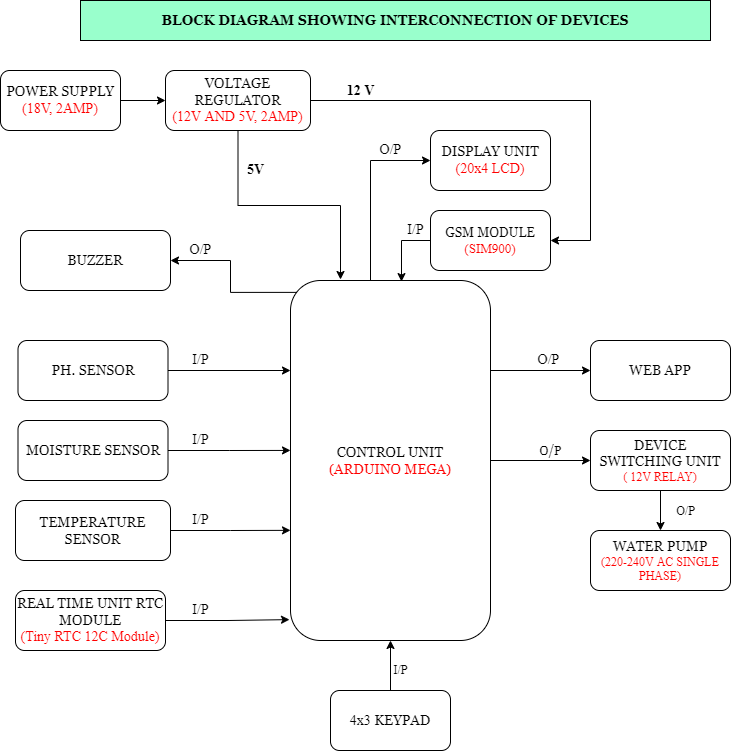

The diagram above was exported from draw.io. Its source (the exported page's mxGraphModel, read from the mxfile embedded in the PNG):
<mxGraphModel dx="868" dy="593" grid="1" gridSize="10" guides="1" tooltips="1" connect="1" arrows="1" fold="1" page="1" pageScale="1" pageWidth="850" pageHeight="1100" math="0" shadow="0">
  <root>
    <mxCell id="0" />
    <mxCell id="1" parent="0" />
    <mxCell id="MpPAInCxf2_FI3hQtMMo-20" style="edgeStyle=orthogonalEdgeStyle;rounded=0;orthogonalLoop=1;jettySize=auto;html=1;entryX=0;entryY=0.25;entryDx=0;entryDy=0;fontFamily=Times New Roman;fontSize=14;fontColor=#FF0000;" parent="1" source="kArC47MY0aVgS9kfDRBk-1" target="kArC47MY0aVgS9kfDRBk-5" edge="1">
      <mxGeometry relative="1" as="geometry" />
    </mxCell>
    <mxCell id="kArC47MY0aVgS9kfDRBk-1" value="&lt;font face=&quot;Georgia&quot; style=&quot;font-size: 14px&quot;&gt;PH. SENSOR&lt;/font&gt;" style="rounded=1;whiteSpace=wrap;html=1;" parent="1" vertex="1">
      <mxGeometry x="27.5" y="370" width="150" height="60" as="geometry" />
    </mxCell>
    <mxCell id="MpPAInCxf2_FI3hQtMMo-22" style="edgeStyle=orthogonalEdgeStyle;rounded=0;orthogonalLoop=1;jettySize=auto;html=1;entryX=0;entryY=0.694;entryDx=0;entryDy=0;entryPerimeter=0;fontFamily=Times New Roman;fontSize=14;fontColor=#FF0000;" parent="1" source="kArC47MY0aVgS9kfDRBk-2" target="kArC47MY0aVgS9kfDRBk-5" edge="1">
      <mxGeometry relative="1" as="geometry" />
    </mxCell>
    <mxCell id="kArC47MY0aVgS9kfDRBk-2" value="&lt;font face=&quot;Georgia&quot; style=&quot;font-size: 14px&quot;&gt;TEMPERATURE SENSOR&lt;/font&gt;" style="rounded=1;whiteSpace=wrap;html=1;" parent="1" vertex="1">
      <mxGeometry x="25" y="530" width="155" height="60" as="geometry" />
    </mxCell>
    <mxCell id="MpPAInCxf2_FI3hQtMMo-21" style="edgeStyle=orthogonalEdgeStyle;rounded=0;orthogonalLoop=1;jettySize=auto;html=1;entryX=0;entryY=0.472;entryDx=0;entryDy=0;entryPerimeter=0;fontFamily=Times New Roman;fontSize=14;fontColor=#FF0000;" parent="1" source="kArC47MY0aVgS9kfDRBk-3" target="kArC47MY0aVgS9kfDRBk-5" edge="1">
      <mxGeometry relative="1" as="geometry" />
    </mxCell>
    <mxCell id="kArC47MY0aVgS9kfDRBk-3" value="&lt;font face=&quot;Georgia&quot; style=&quot;font-size: 14px&quot;&gt;MOISTURE SENSOR&lt;/font&gt;" style="rounded=1;whiteSpace=wrap;html=1;" parent="1" vertex="1">
      <mxGeometry x="27.5" y="450" width="150" height="60" as="geometry" />
    </mxCell>
    <mxCell id="MpPAInCxf2_FI3hQtMMo-4" style="edgeStyle=orthogonalEdgeStyle;rounded=0;orthogonalLoop=1;jettySize=auto;html=1;entryX=0;entryY=0.5;entryDx=0;entryDy=0;fontFamily=Georgia;fontSize=14;fontColor=#FF0000;" parent="1" source="kArC47MY0aVgS9kfDRBk-5" target="kArC47MY0aVgS9kfDRBk-22" edge="1">
      <mxGeometry relative="1" as="geometry">
        <Array as="points">
          <mxPoint x="380" y="190" />
        </Array>
      </mxGeometry>
    </mxCell>
    <mxCell id="MpPAInCxf2_FI3hQtMMo-29" style="edgeStyle=orthogonalEdgeStyle;rounded=0;orthogonalLoop=1;jettySize=auto;html=1;exitX=0.035;exitY=0.033;exitDx=0;exitDy=0;entryX=1;entryY=0.5;entryDx=0;entryDy=0;fontFamily=Times New Roman;fontSize=14;fontColor=#000000;exitPerimeter=0;" parent="1" source="kArC47MY0aVgS9kfDRBk-5" target="kArC47MY0aVgS9kfDRBk-16" edge="1">
      <mxGeometry relative="1" as="geometry" />
    </mxCell>
    <mxCell id="MpPAInCxf2_FI3hQtMMo-32" style="edgeStyle=orthogonalEdgeStyle;rounded=0;orthogonalLoop=1;jettySize=auto;html=1;exitX=1;exitY=0.25;exitDx=0;exitDy=0;entryX=0;entryY=0.5;entryDx=0;entryDy=0;fontFamily=Times New Roman;fontSize=14;fontColor=#000000;" parent="1" source="kArC47MY0aVgS9kfDRBk-5" target="kArC47MY0aVgS9kfDRBk-20" edge="1">
      <mxGeometry relative="1" as="geometry" />
    </mxCell>
    <mxCell id="MpPAInCxf2_FI3hQtMMo-35" value="" style="edgeStyle=orthogonalEdgeStyle;rounded=0;orthogonalLoop=1;jettySize=auto;html=1;fontFamily=Times New Roman;fontSize=14;fontColor=#000000;" parent="1" source="kArC47MY0aVgS9kfDRBk-5" target="MpPAInCxf2_FI3hQtMMo-34" edge="1">
      <mxGeometry relative="1" as="geometry" />
    </mxCell>
    <mxCell id="kArC47MY0aVgS9kfDRBk-5" value="&lt;font face=&quot;Georgia&quot; style=&quot;font-size: 14px&quot;&gt;CONTROL UNIT&lt;br&gt;&lt;font color=&quot;#ff0000&quot;&gt;(ARDUINO MEGA)&lt;/font&gt;&lt;br&gt;&lt;/font&gt;" style="whiteSpace=wrap;html=1;rounded=1;" parent="1" vertex="1">
      <mxGeometry x="300" y="310" width="200" height="360" as="geometry" />
    </mxCell>
    <mxCell id="MpPAInCxf2_FI3hQtMMo-40" style="edgeStyle=orthogonalEdgeStyle;rounded=0;orthogonalLoop=1;jettySize=auto;html=1;exitX=0;exitY=0.5;exitDx=0;exitDy=0;entryX=0.555;entryY=0.003;entryDx=0;entryDy=0;entryPerimeter=0;fontFamily=Times New Roman;fontSize=12;fontColor=#000000;" parent="1" source="kArC47MY0aVgS9kfDRBk-10" target="kArC47MY0aVgS9kfDRBk-5" edge="1">
      <mxGeometry relative="1" as="geometry" />
    </mxCell>
    <mxCell id="kArC47MY0aVgS9kfDRBk-10" value="&lt;font style=&quot;font-size: 13px&quot;&gt;&lt;font face=&quot;Georgia&quot;&gt;GSM MODULE&lt;/font&gt;&lt;br&gt;&lt;font color=&quot;#ff0000&quot; face=&quot;Times New Roman&quot;&gt;(SIM900)&lt;/font&gt;&lt;br&gt;&lt;/font&gt;" style="whiteSpace=wrap;html=1;rounded=1;" parent="1" vertex="1">
      <mxGeometry x="440" y="240" width="120" height="60" as="geometry" />
    </mxCell>
    <mxCell id="kArC47MY0aVgS9kfDRBk-16" value="&lt;font face=&quot;Georgia&quot; style=&quot;font-size: 14px&quot;&gt;BUZZER&lt;/font&gt;" style="whiteSpace=wrap;html=1;rounded=1;" parent="1" vertex="1">
      <mxGeometry x="30" y="260" width="150" height="60" as="geometry" />
    </mxCell>
    <mxCell id="kArC47MY0aVgS9kfDRBk-20" value="&lt;font style=&quot;font-size: 14px&quot; face=&quot;Georgia&quot;&gt;WEB APP&lt;/font&gt;" style="whiteSpace=wrap;html=1;rounded=1;" parent="1" vertex="1">
      <mxGeometry x="600" y="370" width="140" height="60" as="geometry" />
    </mxCell>
    <mxCell id="kArC47MY0aVgS9kfDRBk-22" value="&lt;font style=&quot;font-size: 14px&quot;&gt;&lt;font face=&quot;Georgia&quot;&gt;DISPLAY UNIT&lt;/font&gt;&lt;br&gt;&lt;font color=&quot;#ff0000&quot; face=&quot;Times New Roman&quot;&gt;(20x4 LCD)&lt;/font&gt;&lt;br&gt;&lt;/font&gt;" style="whiteSpace=wrap;html=1;rounded=1;" parent="1" vertex="1">
      <mxGeometry x="440" y="160" width="120" height="60" as="geometry" />
    </mxCell>
    <mxCell id="kArC47MY0aVgS9kfDRBk-30" value="&lt;b&gt;BLOCK DIAGRAM SHOWING INTERCONNECTION OF DEVICES&lt;/b&gt;" style="rounded=0;whiteSpace=wrap;html=1;fontFamily=Georgia;fontSize=14;fillColor=#99FFCC;" parent="1" vertex="1">
      <mxGeometry x="90" y="30" width="630" height="40" as="geometry" />
    </mxCell>
    <mxCell id="MpPAInCxf2_FI3hQtMMo-3" value="" style="edgeStyle=orthogonalEdgeStyle;rounded=0;orthogonalLoop=1;jettySize=auto;html=1;fontFamily=Georgia;fontSize=14;fontColor=#FF0000;" parent="1" source="MpPAInCxf2_FI3hQtMMo-1" target="MpPAInCxf2_FI3hQtMMo-2" edge="1">
      <mxGeometry relative="1" as="geometry" />
    </mxCell>
    <mxCell id="MpPAInCxf2_FI3hQtMMo-1" value="&lt;font style=&quot;font-size: 14px&quot;&gt;&lt;font face=&quot;Georgia&quot;&gt;POWER SUPPLY&lt;/font&gt;&lt;br&gt;&lt;font color=&quot;#ff0000&quot; style=&quot;font-size: 14px&quot; face=&quot;Times New Roman&quot;&gt;(18V, 2AMP)&lt;/font&gt;&lt;/font&gt;" style="rounded=1;whiteSpace=wrap;html=1;" parent="1" vertex="1">
      <mxGeometry x="10" y="100" width="120" height="60" as="geometry" />
    </mxCell>
    <mxCell id="MpPAInCxf2_FI3hQtMMo-6" style="edgeStyle=orthogonalEdgeStyle;rounded=0;orthogonalLoop=1;jettySize=auto;html=1;exitX=1;exitY=0.5;exitDx=0;exitDy=0;entryX=1;entryY=0.5;entryDx=0;entryDy=0;fontFamily=Georgia;fontSize=14;fontColor=#FF0000;" parent="1" source="MpPAInCxf2_FI3hQtMMo-2" target="kArC47MY0aVgS9kfDRBk-10" edge="1">
      <mxGeometry relative="1" as="geometry">
        <Array as="points">
          <mxPoint x="600" y="130" />
          <mxPoint x="600" y="270" />
        </Array>
      </mxGeometry>
    </mxCell>
    <mxCell id="MpPAInCxf2_FI3hQtMMo-8" style="edgeStyle=orthogonalEdgeStyle;rounded=0;orthogonalLoop=1;jettySize=auto;html=1;fontFamily=Times New Roman;fontSize=14;fontColor=#000000;" parent="1" source="MpPAInCxf2_FI3hQtMMo-2" edge="1">
      <mxGeometry relative="1" as="geometry">
        <mxPoint x="350" y="309" as="targetPoint" />
        <Array as="points">
          <mxPoint x="248" y="235" />
          <mxPoint x="350" y="235" />
          <mxPoint x="350" y="309" />
        </Array>
      </mxGeometry>
    </mxCell>
    <mxCell id="MpPAInCxf2_FI3hQtMMo-2" value="&lt;font style=&quot;font-size: 14px&quot;&gt;&lt;font face=&quot;Georgia&quot;&gt;VOLTAGE REGULATOR&lt;/font&gt;&lt;br&gt;&lt;font color=&quot;#ff0000&quot; style=&quot;font-size: 14px&quot; face=&quot;Times New Roman&quot;&gt;(12V AND 5V, 2AMP)&lt;/font&gt;&lt;/font&gt;" style="rounded=1;whiteSpace=wrap;html=1;" parent="1" vertex="1">
      <mxGeometry x="175" y="100" width="145" height="60" as="geometry" />
    </mxCell>
    <mxCell id="MpPAInCxf2_FI3hQtMMo-7" value="&lt;font color=&quot;#000000&quot; face=&quot;Times New Roman&quot;&gt;&lt;b&gt;12 V&lt;/b&gt;&lt;/font&gt;" style="text;html=1;align=center;verticalAlign=middle;resizable=0;points=[];autosize=1;strokeColor=none;fillColor=none;fontSize=14;fontFamily=Georgia;fontColor=#FF0000;" parent="1" vertex="1">
      <mxGeometry x="350" y="110" width="40" height="20" as="geometry" />
    </mxCell>
    <mxCell id="MpPAInCxf2_FI3hQtMMo-9" value="&lt;b&gt;5V&lt;/b&gt;" style="text;html=1;align=center;verticalAlign=middle;resizable=0;points=[];autosize=1;strokeColor=none;fillColor=none;fontSize=14;fontFamily=Times New Roman;fontColor=#000000;" parent="1" vertex="1">
      <mxGeometry x="250" y="190" width="30" height="20" as="geometry" />
    </mxCell>
    <mxCell id="MpPAInCxf2_FI3hQtMMo-10" value="O/P" style="text;html=1;align=center;verticalAlign=middle;resizable=0;points=[];autosize=1;strokeColor=none;fillColor=none;fontSize=14;fontFamily=Times New Roman;fontColor=#000000;" parent="1" vertex="1">
      <mxGeometry x="380" y="170" width="40" height="20" as="geometry" />
    </mxCell>
    <mxCell id="MpPAInCxf2_FI3hQtMMo-13" value="I/P" style="text;html=1;align=center;verticalAlign=middle;resizable=0;points=[];autosize=1;strokeColor=none;fillColor=none;fontSize=14;fontFamily=Times New Roman;fontColor=#000000;" parent="1" vertex="1">
      <mxGeometry x="410" y="250" width="30" height="20" as="geometry" />
    </mxCell>
    <mxCell id="MpPAInCxf2_FI3hQtMMo-23" style="edgeStyle=orthogonalEdgeStyle;rounded=0;orthogonalLoop=1;jettySize=auto;html=1;entryX=-0.005;entryY=0.942;entryDx=0;entryDy=0;entryPerimeter=0;fontFamily=Times New Roman;fontSize=14;fontColor=#FF0000;" parent="1" source="MpPAInCxf2_FI3hQtMMo-14" target="kArC47MY0aVgS9kfDRBk-5" edge="1">
      <mxGeometry relative="1" as="geometry" />
    </mxCell>
    <mxCell id="MpPAInCxf2_FI3hQtMMo-14" value="&lt;font style=&quot;font-size: 14px&quot;&gt;&lt;font face=&quot;Georgia&quot;&gt;REAL TIME UNIT RTC MODULE&lt;/font&gt;&lt;br&gt;&lt;font color=&quot;#ff0000&quot; face=&quot;Times New Roman&quot;&gt;(Tiny RTC 12C Module)&lt;/font&gt;&lt;br&gt;&lt;/font&gt;" style="rounded=1;whiteSpace=wrap;html=1;" parent="1" vertex="1">
      <mxGeometry x="25" y="620" width="150" height="60" as="geometry" />
    </mxCell>
    <mxCell id="MpPAInCxf2_FI3hQtMMo-24" value="&lt;font color=&quot;#000000&quot;&gt;I/P&lt;/font&gt;" style="text;html=1;align=center;verticalAlign=middle;resizable=0;points=[];autosize=1;strokeColor=none;fillColor=none;fontSize=14;fontFamily=Times New Roman;fontColor=#FF0000;" parent="1" vertex="1">
      <mxGeometry x="195" y="380" width="30" height="20" as="geometry" />
    </mxCell>
    <mxCell id="MpPAInCxf2_FI3hQtMMo-25" value="I/P" style="text;html=1;align=center;verticalAlign=middle;resizable=0;points=[];autosize=1;strokeColor=none;fillColor=none;fontSize=14;fontFamily=Times New Roman;fontColor=#000000;" parent="1" vertex="1">
      <mxGeometry x="195" y="460" width="30" height="20" as="geometry" />
    </mxCell>
    <mxCell id="MpPAInCxf2_FI3hQtMMo-27" value="I/P" style="text;html=1;align=center;verticalAlign=middle;resizable=0;points=[];autosize=1;strokeColor=none;fillColor=none;fontSize=14;fontFamily=Times New Roman;fontColor=#000000;" parent="1" vertex="1">
      <mxGeometry x="195" y="540" width="30" height="20" as="geometry" />
    </mxCell>
    <mxCell id="MpPAInCxf2_FI3hQtMMo-28" value="I/P" style="text;html=1;align=center;verticalAlign=middle;resizable=0;points=[];autosize=1;strokeColor=none;fillColor=none;fontSize=14;fontFamily=Times New Roman;fontColor=#000000;" parent="1" vertex="1">
      <mxGeometry x="195" y="630" width="30" height="20" as="geometry" />
    </mxCell>
    <mxCell id="MpPAInCxf2_FI3hQtMMo-30" value="O/P" style="text;html=1;align=center;verticalAlign=middle;resizable=0;points=[];autosize=1;strokeColor=none;fillColor=none;fontSize=14;fontFamily=Times New Roman;fontColor=#000000;" parent="1" vertex="1">
      <mxGeometry x="190" y="270" width="40" height="20" as="geometry" />
    </mxCell>
    <mxCell id="MpPAInCxf2_FI3hQtMMo-33" value="O/P" style="text;html=1;align=center;verticalAlign=middle;resizable=0;points=[];autosize=1;strokeColor=none;fillColor=none;fontSize=14;fontFamily=Times New Roman;fontColor=#000000;" parent="1" vertex="1">
      <mxGeometry x="537.5" y="380" width="40" height="20" as="geometry" />
    </mxCell>
    <mxCell id="MpPAInCxf2_FI3hQtMMo-38" value="" style="edgeStyle=orthogonalEdgeStyle;rounded=0;orthogonalLoop=1;jettySize=auto;html=1;fontFamily=Georgia;fontSize=12;fontColor=#000000;" parent="1" source="MpPAInCxf2_FI3hQtMMo-34" target="MpPAInCxf2_FI3hQtMMo-37" edge="1">
      <mxGeometry relative="1" as="geometry" />
    </mxCell>
    <mxCell id="MpPAInCxf2_FI3hQtMMo-34" value="&lt;font face=&quot;Georgia&quot; style=&quot;font-size: 14px&quot;&gt;DEVICE SWITCHING UNIT&lt;/font&gt;&lt;br&gt;&lt;font color=&quot;#ff0000&quot; face=&quot;Times New Roman&quot;&gt;( 12V RELAY)&lt;/font&gt;" style="whiteSpace=wrap;html=1;rounded=1;" parent="1" vertex="1">
      <mxGeometry x="600" y="460" width="140" height="60" as="geometry" />
    </mxCell>
    <mxCell id="MpPAInCxf2_FI3hQtMMo-36" value="&lt;font color=&quot;#000000&quot; style=&quot;font-size: 12px&quot;&gt;O/P&lt;/font&gt;" style="text;html=1;align=center;verticalAlign=middle;resizable=0;points=[];autosize=1;strokeColor=none;fillColor=none;fontSize=14;fontFamily=Georgia;fontColor=#FF0000;" parent="1" vertex="1">
      <mxGeometry x="540" y="470" width="40" height="20" as="geometry" />
    </mxCell>
    <mxCell id="MpPAInCxf2_FI3hQtMMo-37" value="&lt;font face=&quot;Georgia&quot; style=&quot;font-size: 14px&quot;&gt;WATER PUMP&lt;/font&gt;&lt;br&gt;&lt;font face=&quot;Times New Roman&quot; color=&quot;#ff0000&quot;&gt;(220-240V AC SINGLE PHASE)&lt;/font&gt;" style="whiteSpace=wrap;html=1;rounded=1;" parent="1" vertex="1">
      <mxGeometry x="600" y="560" width="140" height="60" as="geometry" />
    </mxCell>
    <mxCell id="MpPAInCxf2_FI3hQtMMo-39" value="&lt;font color=&quot;#000000&quot; face=&quot;Times New Roman&quot; style=&quot;font-size: 12px&quot;&gt;O/P&lt;/font&gt;" style="text;html=1;align=center;verticalAlign=middle;resizable=0;points=[];autosize=1;strokeColor=none;fillColor=none;fontSize=14;fontFamily=Georgia;fontColor=#FF0000;" parent="1" vertex="1">
      <mxGeometry x="680" y="530" width="30" height="20" as="geometry" />
    </mxCell>
    <mxCell id="MpPAInCxf2_FI3hQtMMo-42" style="edgeStyle=orthogonalEdgeStyle;rounded=0;orthogonalLoop=1;jettySize=auto;html=1;entryX=0.5;entryY=1;entryDx=0;entryDy=0;fontFamily=Times New Roman;fontSize=12;fontColor=#000000;" parent="1" source="MpPAInCxf2_FI3hQtMMo-41" target="kArC47MY0aVgS9kfDRBk-5" edge="1">
      <mxGeometry relative="1" as="geometry" />
    </mxCell>
    <mxCell id="MpPAInCxf2_FI3hQtMMo-41" value="&lt;font style=&quot;font-size: 14px&quot; face=&quot;Times New Roman&quot;&gt;4x3 &lt;/font&gt;&lt;font face=&quot;Georgia&quot; style=&quot;font-size: 14px&quot;&gt;KEYPAD&lt;/font&gt;" style="rounded=1;whiteSpace=wrap;html=1;" parent="1" vertex="1">
      <mxGeometry x="340" y="720" width="120" height="60" as="geometry" />
    </mxCell>
    <mxCell id="MpPAInCxf2_FI3hQtMMo-44" value="I/P" style="text;html=1;align=center;verticalAlign=middle;resizable=0;points=[];autosize=1;strokeColor=none;fillColor=none;fontSize=12;fontFamily=Times New Roman;fontColor=#000000;" parent="1" vertex="1">
      <mxGeometry x="395" y="690" width="30" height="20" as="geometry" />
    </mxCell>
  </root>
</mxGraphModel>